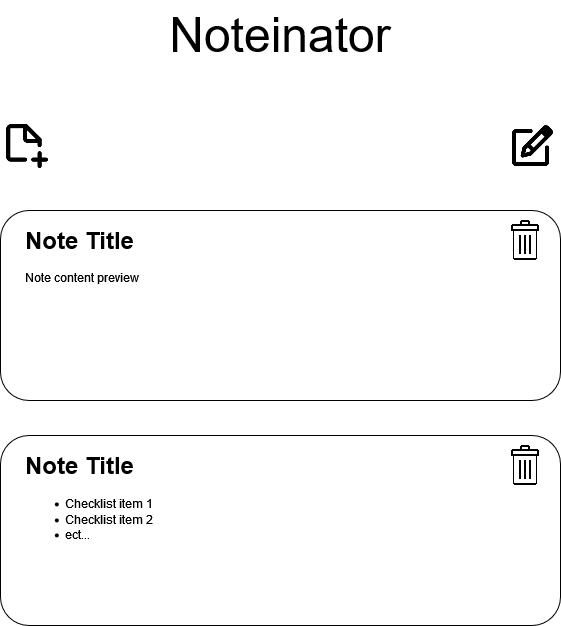

The diagram above was exported from draw.io. Its source (the exported page's mxGraphModel, read from the mxfile embedded in the PNG):
<mxGraphModel dx="2062" dy="1104" grid="1" gridSize="10" guides="1" tooltips="1" connect="1" arrows="1" fold="1" page="1" pageScale="1" pageWidth="850" pageHeight="1100" background="#FFFFFF" math="0" shadow="0">
  <root>
    <mxCell id="0" />
    <mxCell id="1" parent="0" />
    <mxCell id="tPMn9FPBBn1lKKwjpgzs-3" value="" style="group" vertex="1" connectable="0" parent="1">
      <mxGeometry x="145" y="230" width="560" height="190" as="geometry" />
    </mxCell>
    <mxCell id="tPMn9FPBBn1lKKwjpgzs-1" value="" style="rounded=1;whiteSpace=wrap;html=1;" vertex="1" parent="tPMn9FPBBn1lKKwjpgzs-3">
      <mxGeometry width="560" height="190" as="geometry" />
    </mxCell>
    <mxCell id="tPMn9FPBBn1lKKwjpgzs-2" value="&lt;h1&gt;Note Title&lt;br&gt;&lt;/h1&gt;&lt;p&gt;Note content preview&lt;br&gt;&lt;/p&gt;" style="text;html=1;strokeColor=none;fillColor=none;spacing=5;spacingTop=-20;whiteSpace=wrap;overflow=hidden;rounded=0;" vertex="1" parent="tPMn9FPBBn1lKKwjpgzs-3">
      <mxGeometry x="20" y="10" width="520" height="170" as="geometry" />
    </mxCell>
    <mxCell id="tPMn9FPBBn1lKKwjpgzs-17" value="" style="shape=image;verticalLabelPosition=bottom;labelBackgroundColor=default;verticalAlign=top;aspect=fixed;imageAspect=0;image=https://cdn-icons-png.flaticon.com/512/1799/1799391.png;" vertex="1" parent="tPMn9FPBBn1lKKwjpgzs-3">
      <mxGeometry x="505" y="10" width="40" height="40" as="geometry" />
    </mxCell>
    <mxCell id="tPMn9FPBBn1lKKwjpgzs-4" value="Noteinator" style="text;html=1;strokeColor=none;fillColor=none;align=center;verticalAlign=middle;whiteSpace=wrap;rounded=0;fontSize=48;" vertex="1" parent="1">
      <mxGeometry x="300" y="20" width="250" height="70" as="geometry" />
    </mxCell>
    <mxCell id="tPMn9FPBBn1lKKwjpgzs-12" value="" style="shape=image;verticalLabelPosition=bottom;labelBackgroundColor=default;verticalAlign=top;aspect=fixed;imageAspect=0;image=https://static.thenounproject.com/png/357970-200.png;" vertex="1" parent="1">
      <mxGeometry x="145" y="140" width="50" height="50" as="geometry" />
    </mxCell>
    <mxCell id="tPMn9FPBBn1lKKwjpgzs-13" value="" style="shape=image;verticalLabelPosition=bottom;labelBackgroundColor=default;verticalAlign=top;aspect=fixed;imageAspect=0;image=https://static.thenounproject.com/png/1656740-200.png;" vertex="1" parent="1">
      <mxGeometry x="650" y="137.5" width="55" height="55" as="geometry" />
    </mxCell>
    <mxCell id="tPMn9FPBBn1lKKwjpgzs-18" value="" style="group" vertex="1" connectable="0" parent="1">
      <mxGeometry x="145" y="455" width="560" height="190" as="geometry" />
    </mxCell>
    <mxCell id="tPMn9FPBBn1lKKwjpgzs-19" value="" style="rounded=1;whiteSpace=wrap;html=1;" vertex="1" parent="tPMn9FPBBn1lKKwjpgzs-18">
      <mxGeometry width="560" height="190" as="geometry" />
    </mxCell>
    <mxCell id="tPMn9FPBBn1lKKwjpgzs-20" value="&lt;h1&gt;Note Title&lt;br&gt;&lt;/h1&gt;&lt;ul&gt;&lt;li&gt;Checklist item 1&lt;/li&gt;&lt;li&gt;Checklist item 2&lt;/li&gt;&lt;li&gt;ect...&lt;br&gt;&lt;/li&gt;&lt;/ul&gt;" style="text;html=1;strokeColor=none;fillColor=none;spacing=5;spacingTop=-20;whiteSpace=wrap;overflow=hidden;rounded=0;" vertex="1" parent="tPMn9FPBBn1lKKwjpgzs-18">
      <mxGeometry x="20" y="10" width="520" height="170" as="geometry" />
    </mxCell>
    <mxCell id="tPMn9FPBBn1lKKwjpgzs-21" value="" style="shape=image;verticalLabelPosition=bottom;labelBackgroundColor=default;verticalAlign=top;aspect=fixed;imageAspect=0;image=https://cdn-icons-png.flaticon.com/512/1799/1799391.png;" vertex="1" parent="tPMn9FPBBn1lKKwjpgzs-18">
      <mxGeometry x="505" y="10" width="40" height="40" as="geometry" />
    </mxCell>
  </root>
</mxGraphModel>